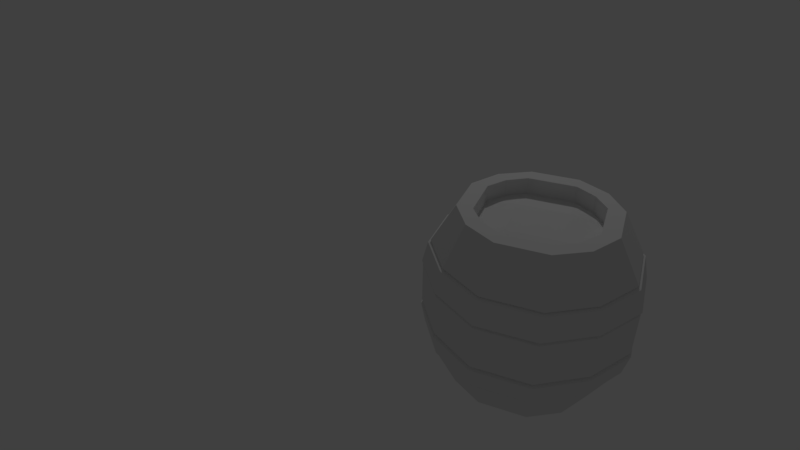 # Source: whole.blend  (saved by Blender 2.79.0; exported with 4.5.12 LTS)
import bpy
from mathutils import Matrix  # noqa: F401  (used for matrix-valued properties, if any)

bpy.ops.wm.read_factory_settings(use_empty=True)
scene = bpy.context.scene
scene.name = 'Scene'

# ---- collections
col_collection_1 = bpy.data.collections.new('Collection 1'); scene.collection.children.link(col_collection_1)

# ---- materials (node trees are filled in below, after node groups)
mat_barrel_sheet = bpy.data.materials.new('barrel sheet')
mat_barrel_sheet.alpha_threshold = 0.0
mat_barrel_sheet.use_transparent_shadow = False
mat_barrel_sheet.roughness = 0.5
mat_barrel_sheet.line_color = (0.0, 0.0, 0.0, 1.0)

# ---- material node trees

# ---- world
world_world = bpy.data.worlds.new('World'); scene.world = world_world
world_world.color = (0.05088, 0.05088, 0.05088)
world_world.use_sun_shadow = False
world_world.sun_shadow_jitter_overblur = 0.0
world_world.cycles.sampling_method = 'MANUAL'

# ---- cameras
cam_camera_001 = bpy.data.cameras.new('Camera.001')
cam_camera_001.clip_end = 100.0
cam_camera_001.lens = 23.87
cam_camera_001.sensor_width = 32.0
cam_camera_001.sensor_height = 18.0
cam_camera_001.display_size = 2.0
cam_camera_001.dof.focus_distance = 0.0
cam_camera_001.dof.aperture_fstop = 128.0
cam_camera_001.dof.aperture_blades = 6

# ---- lights
light_lamp = bpy.data.lights.new('Lamp', 'POINT')
light_lamp.transmission_factor = 0.0
light_lamp.cutoff_distance = 30.0
light_lamp.energy = 100.0
light_lamp.shadow_buffer_clip_start = 1.001
light_lamp.shadow_soft_size = 0.1
light_lamp.shadow_maximum_resolution = 0.006
light_lamp.use_absolute_resolution = True

# ---- meshes
me_cube_001 = bpy.data.meshes.new('Cube.001')
me_cube_001.from_pydata([(0.1663, 0.5047, 0.09748), (-0.1662, 0.5047, 0.09748), (-0.1662, 0.3919, 0.09748), (0.1663, 0.3919, 0.09748), (-0.1662, -0.5047, 0.09748), (0.1663, -0.5047, 0.09748), (0.5047, 0.1663, 0.09748), (-0.5047, 0.1663, 0.09748), (0.5047, -0.1662, 0.09748), (-0.5047, -0.1662, 0.09748), (0.1944, 0.6662, 0.4037), (-0.1944, 0.6662, 0.4037), (-0.1944, -0.6662, 0.4037), (0.1944, -0.6662, 0.4037), (0.6662, 0.1944, 0.4037), (-0.6662, 0.1944, 0.4037), (0.6662, -0.1944, 0.4037), (-0.6662, -0.1944, 0.4037), (0.1933, 0.6596, 1.113), (-0.1933, 0.6596, 1.113), (-0.1933, -0.6596, 1.113), (0.1933, -0.6596, 1.113), (0.6596, 0.1933, 1.113), (-0.6596, 0.1933, 1.113), (0.6596, -0.1933, 1.113), (-0.6596, -0.1933, 1.113), (0.1663, 0.5047, 1.399), (-0.1662, 0.5047, 1.399), (-0.1662, -0.5047, 1.399), (0.1663, -0.5047, 1.399), (0.5047, 0.1663, 1.399), (-0.5047, 0.1663, 1.399), (0.5047, -0.1662, 1.399), (-0.5047, -0.1662, 1.399), (-0.1662, 0.3919, 1.399), (0.1663, 0.3919, 1.399), (0.1663, -0.3919, 1.399), (-0.1662, -0.3919, 1.399), (0.3919, 0.1663, 1.399), (0.3919, -0.1662, 1.399), (-0.3919, -0.1662, 1.399), (-0.3919, 0.1663, 1.399), (-0.3919, -0.1662, 1.28), (-0.3919, 0.1663, 1.28), (0.3919, -0.1662, 1.28), (0.3919, 0.1663, 1.28), (0.1663, 0.3919, 1.28), (-0.1662, 0.3919, 1.28), (-0.1662, -0.3919, 1.28), (0.1663, -0.3919, 1.28), (-0.1781, 0.1781, 1.301), (-0.1781, -0.1781, 1.301), (0.1781, -0.1781, 1.301), (0.1781, 0.1781, 1.301), (0.1663, -0.3919, 0.09748), (-0.1662, -0.3919, 0.09748), (0.3919, -0.1662, 0.09748), (0.3919, 0.1663, 0.09748), (-0.3919, 0.1663, 0.09748), (-0.3919, -0.1662, 0.09748), (-0.3919, 0.1663, 0.2162), (-0.3919, -0.1662, 0.2162), (-0.1662, 0.3919, 0.2162), (0.1663, 0.3919, 0.2162), (0.3919, 0.1663, 0.2162), (0.3919, -0.1662, 0.2162), (0.1663, -0.3919, 0.2162), (-0.1662, -0.3919, 0.2162), (-0.1781, 0.1781, 0.2159), (-0.1781, -0.1781, 0.2159), (0.1781, 0.1781, 0.2159), (0.1781, -0.1781, 0.2159), (0.1964, -0.7087, 0.9069), (-0.7087, 0.1964, 0.9069), (-0.1964, -0.7087, 0.9069), (0.7087, 0.1964, 0.9069), (0.7087, -0.1964, 0.9069), (-0.7087, -0.1964, 0.9069), (0.1964, 0.7087, 0.9069), (-0.1964, 0.7087, 0.9069), (0.7097, -0.1963, 0.6027), (-0.7097, -0.1963, 0.6027), (0.1963, 0.7097, 0.6027), (-0.1963, 0.7097, 0.6027), (0.1963, -0.7097, 0.6027), (-0.7097, 0.1963, 0.6027), (-0.1963, -0.7097, 0.6027), (0.7097, 0.1963, 0.6027), (-0.375, -0.375, 0.09748), (-0.4796, -0.4796, 0.4037), (-0.4754, -0.4754, 1.113), (-0.375, -0.375, 1.399), (-0.5041, -0.5041, 0.9069), (-0.5046, -0.5046, 0.6027), (0.375, -0.375, 0.09748), (0.4796, -0.4796, 0.4037), (0.4754, -0.4754, 1.113), (0.375, -0.375, 1.399), (0.5041, -0.5041, 0.9069), (0.5046, -0.5046, 0.6027), (0.375, 0.375, 0.09748), (0.4796, 0.4796, 0.4037), (0.4754, 0.4754, 1.113), (0.375, 0.375, 1.399), (0.5041, 0.5041, 0.9069), (0.5046, 0.5046, 0.6027), (-0.375, 0.375, 0.09748), (-0.4796, 0.4796, 0.4037), (-0.4754, 0.4754, 1.113), (-0.375, 0.375, 1.399), (-0.5041, 0.5041, 0.9069), (-0.5046, 0.5046, 0.6027), (-0.3, -0.3, 1.399), (0.3, -0.3, 1.399), (0.3, 0.3, 1.399), (-0.3, 0.3, 1.399), (-0.3, -0.3, 0.09748), (0.3, -0.3, 0.09748), (0.3, 0.3, 0.09748), (-0.3, 0.3, 0.09748), (-0.3, -0.3, 0.2162), (0.3, -0.3, 0.2162), (0.3, 0.3, 0.2162), (-0.3, 0.3, 0.2162), (-0.3, -0.3, 1.28), (0.3, -0.3, 1.28), (0.3, 0.3, 1.28), (-0.3, 0.3, 1.28), (0.6929, -0.1923, 0.5903), (-0.6929, -0.1923, 0.5903), (0.1923, 0.6929, 0.5903), (-0.1923, 0.6929, 0.5903), (0.1923, -0.6929, 0.5903), (-0.6929, 0.1923, 0.5903), (-0.1923, -0.6929, 0.5903), (0.6929, 0.1923, 0.5903), (-0.493, -0.493, 0.5903), (0.493, -0.493, 0.5903), (0.493, 0.493, 0.5903), (-0.493, 0.493, 0.5903), (0.6571, -0.1913, 0.4127), (-0.6571, -0.1913, 0.4127), (0.1913, 0.6571, 0.4127), (-0.1913, 0.6571, 0.4127), (-0.4727, -0.4727, 0.4127), (0.4727, -0.4727, 0.4127), (0.4727, 0.4727, 0.4127), (-0.4727, 0.4727, 0.4127), (0.1913, -0.6571, 0.4127), (-0.6571, 0.1913, 0.4127), (-0.1913, -0.6571, 0.4127), (0.6571, 0.1913, 0.4127), (0.1931, -0.6953, 0.917), (-0.6953, 0.1931, 0.917), (-0.1931, -0.6953, 0.917), (0.6953, 0.1931, 0.917), (0.6953, -0.1931, 0.917), (-0.6953, -0.1931, 0.917), (0.1931, 0.6953, 0.917), (-0.1931, 0.6953, 0.917), (-0.4948, -0.4948, 0.917), (0.4948, -0.4948, 0.917), (0.4948, 0.4948, 0.917), (-0.4948, 0.4948, 0.917), (0.1904, -0.6512, 1.104), (-0.6512, 0.1904, 1.104), (-0.1904, -0.6512, 1.104), (0.6512, 0.1904, 1.104), (0.6512, -0.1904, 1.104), (-0.6512, -0.1904, 1.104), (0.1904, 0.6512, 1.104), (-0.1904, 0.6512, 1.104), (-0.469, -0.469, 1.104), (0.469, -0.469, 1.104), (0.469, 0.469, 1.104), (-0.469, 0.469, 1.104), (0.1981, -0.683, 0.4223), (0.1996, -0.7168, 0.5762), (-0.683, 0.1981, 0.4223), (-0.7168, 0.1996, 0.5762), (-0.1981, -0.683, 0.4223), (-0.1996, -0.7168, 0.5762), (0.683, 0.1981, 0.4223), (0.7168, 0.1996, 0.5762), (-0.5104, 0.5104, 0.5762), (0.1996, 0.7168, 0.5762), (0.5104, 0.5104, 0.5762), (0.7168, -0.1996, 0.5762), (0.5104, -0.5104, 0.5762), (-0.5104, -0.5104, 0.5762), (-0.1996, 0.7168, 0.5762), (-0.7168, -0.1996, 0.5762), (0.683, -0.1981, 0.4223), (-0.683, -0.1981, 0.4223), (0.1981, 0.683, 0.4223), (-0.1981, 0.683, 0.4223), (-0.4909, -0.4909, 0.4223), (0.4909, -0.4909, 0.4223), (0.4909, 0.4909, 0.4223), (-0.4909, 0.4909, 0.4223), (0.6768, -0.1971, 1.094), (0.7151, -0.1995, 0.9342), (-0.6768, -0.1971, 1.094), (-0.7151, -0.1995, 0.9342), (0.1971, 0.6768, 1.094), (0.1995, 0.7151, 0.9342), (-0.1971, 0.6768, 1.094), (-0.1995, 0.7151, 0.9342), (-0.487, -0.487, 1.094), (-0.5094, -0.5094, 0.9342), (0.487, -0.487, 1.094), (0.5094, -0.5094, 0.9342), (0.487, 0.487, 1.094), (0.5094, 0.5094, 0.9342), (-0.487, 0.487, 1.094), (-0.5094, 0.5094, 0.9342), (-0.7151, 0.1995, 0.9342), (-0.1995, -0.7151, 0.9342), (0.7151, 0.1995, 0.9342), (0.1995, -0.7151, 0.9342), (0.1971, -0.6768, 1.094), (-0.6768, 0.1971, 1.094), (-0.1971, -0.6768, 1.094), (0.6768, 0.1971, 1.094)], [], [(60, 61, 59, 58), (58, 59, 9, 7), (56, 57, 6, 8), (55, 54, 5, 4), (1, 0, 3, 2), (1, 11, 10, 0), (106, 107, 11, 1), (6, 14, 16, 8), (94, 95, 13, 5), (9, 17, 15, 7), (88, 89, 17, 9), (5, 13, 12, 4), (100, 101, 14, 6), (173, 96, 21, 164), (169, 25, 23, 165), (164, 21, 20, 166), (172, 90, 25, 169), (174, 102, 22, 167), (167, 22, 24, 168), (171, 19, 18, 170), (175, 108, 19, 171), (19, 27, 26, 18), (108, 109, 27, 19), (96, 97, 29, 21), (25, 33, 31, 23), (21, 29, 28, 20), (90, 91, 33, 25), (102, 103, 30, 22), (22, 30, 32, 24), (26, 27, 34, 35), (36, 37, 28, 29), (38, 39, 32, 30), (31, 33, 40, 41), (42, 43, 41, 40), (45, 44, 39, 38), (47, 46, 35, 34), (49, 48, 37, 36), (50, 51, 52, 53), (53, 52, 44, 45), (50, 53, 46, 47), (51, 50, 43, 42), (52, 51, 48, 49), (63, 62, 2, 3), (65, 64, 57, 56), (67, 66, 54, 55), (69, 68, 70, 71), (71, 70, 64, 65), (61, 60, 68, 69), (70, 68, 62, 63), (66, 67, 69, 71), (39, 113, 97, 32), (36, 29, 97, 113), (137, 99, 84, 132), (129, 81, 85, 133), (132, 84, 86, 134), (136, 93, 81, 129), (138, 105, 87, 135), (135, 87, 80, 128), (131, 83, 82, 130), (139, 111, 83, 131), (110, 79, 83, 111), (77, 73, 85, 81), (92, 77, 81, 93), (72, 74, 86, 84), (79, 78, 82, 83), (104, 75, 87, 105), (75, 76, 80, 87), (98, 72, 84, 99), (74, 92, 93, 86), (134, 86, 93, 136), (20, 28, 91, 90), (166, 20, 90, 172), (4, 12, 89, 88), (76, 98, 99, 80), (128, 80, 99, 137), (24, 32, 97, 96), (168, 24, 96, 173), (8, 16, 95, 94), (78, 104, 105, 82), (130, 82, 105, 138), (18, 26, 103, 102), (170, 18, 102, 174), (0, 10, 101, 100), (73, 110, 111, 85), (133, 85, 111, 139), (23, 31, 109, 108), (165, 23, 108, 175), (7, 15, 107, 106), (112, 91, 28, 37), (40, 33, 91, 112), (38, 30, 103, 114), (35, 114, 103, 26), (34, 27, 109, 115), (41, 115, 109, 31), (119, 106, 1, 2), (58, 7, 106, 119), (116, 88, 9, 59), (55, 4, 88, 116), (117, 94, 5, 54), (56, 8, 94, 117), (118, 100, 6, 57), (3, 0, 100, 118), (123, 119, 2, 62), (60, 58, 119, 123), (63, 3, 118, 122), (64, 122, 118, 57), (65, 56, 117, 121), (66, 121, 117, 54), (67, 55, 116, 120), (61, 120, 116, 59), (47, 34, 115, 127), (43, 127, 115, 41), (42, 40, 112, 124), (48, 124, 112, 37), (126, 114, 35, 46), (45, 38, 114, 126), (125, 113, 39, 44), (49, 36, 113, 125), (51, 42, 124), (48, 51, 124), (44, 52, 125), (52, 49, 125), (136, 129, 191, 189), (166, 172, 208, 222), (163, 153, 216, 215), (146, 142, 194, 198), (138, 135, 183, 186), (168, 173, 210, 200), (145, 140, 192, 197), (135, 128, 187, 183), (170, 174, 212, 204), (152, 161, 211, 219), (144, 150, 180, 196), (131, 130, 185, 190), (95, 145, 148, 13), (17, 141, 149, 15), (13, 148, 150, 12), (89, 144, 141, 17), (101, 146, 151, 14), (14, 151, 140, 16), (11, 143, 142, 10), (107, 147, 143, 11), (12, 150, 144, 89), (16, 140, 145, 95), (10, 142, 146, 101), (15, 149, 147, 107), (73, 153, 163, 110), (78, 158, 162, 104), (76, 156, 161, 98), (74, 154, 160, 92), (110, 163, 159, 79), (79, 159, 158, 78), (75, 155, 156, 76), (104, 162, 155, 75), (92, 160, 157, 77), (72, 152, 154, 74), (77, 157, 153, 73), (98, 161, 152, 72), (165, 175, 214, 221), (153, 157, 203, 216), (143, 147, 199, 195), (139, 131, 190, 184), (154, 152, 219, 217), (142, 143, 195, 194), (134, 136, 189, 181), (173, 164, 220, 210), (157, 160, 209, 203), (140, 151, 182, 192), (128, 137, 188, 187), (169, 165, 221, 202), (178, 179, 184, 199), (194, 185, 186, 198), (192, 187, 188, 197), (180, 181, 189, 196), (199, 184, 190, 195), (195, 190, 185, 194), (182, 183, 187, 192), (198, 186, 183, 182), (196, 189, 191, 193), (176, 177, 181, 180), (193, 191, 179, 178), (197, 188, 177, 176), (216, 221, 214, 215), (205, 204, 212, 213), (201, 200, 210, 211), (217, 222, 208, 209), (215, 214, 206, 207), (207, 206, 204, 205), (218, 223, 200, 201), (213, 212, 223, 218), (209, 208, 202, 203), (219, 220, 222, 217), (203, 202, 221, 216), (211, 210, 220, 219), (147, 149, 178, 199), (162, 158, 205, 213), (175, 171, 206, 214), (132, 134, 181, 177), (161, 156, 201, 211), (171, 170, 204, 206), (129, 133, 179, 191), (148, 145, 197, 176), (160, 154, 217, 209), (167, 168, 200, 223), (137, 132, 177, 188), (149, 141, 193, 178), (159, 163, 215, 207), (174, 167, 223, 212), (150, 148, 176, 180), (158, 159, 207, 205), (172, 169, 202, 208), (133, 139, 184, 179), (141, 144, 196, 193), (156, 155, 218, 201), (164, 166, 222, 220), (130, 138, 186, 185), (151, 146, 198, 182), (155, 162, 213, 218), (43, 50, 127), (50, 47, 127), (46, 53, 126), (53, 45, 126), (61, 69, 120), (69, 67, 120), (66, 71, 121), (71, 65, 121), (64, 70, 122), (70, 63, 122), (62, 68, 123), (68, 60, 123)])
_uv = me_cube_001.uv_layers.new(name='UVMap')
_uv.uv.foreach_set('vector', [0.6248, 0.7498, 0.5627, 0.7498, 0.5627, 0.6877, 0.6248, 0.6877, 0.6248, 0.6248, 0.5627, 0.6248, 0.5627, 0.5627, 0.6248, 0.5627, 0.5627, 0.6248, 0.6248, 0.6248, 0.6248, 0.5627, 0.5627, 0.5627, 0.5627, 0.6248, 0.6248, 0.6248, 0.6248, 0.5627, 0.5627, 0.5627, 0.6248, 0.5627, 0.5627, 0.5627, 0.5627, 0.6248, 0.6248, 0.6248, 0.4998, 0.5623, 0.4377, 0.5623, 0.4377, 0.5002, 0.4998, 0.5002, 0.3748, 0.5623, 0.3127, 0.5623, 0.3127, 0.5002, 0.3748, 0.5002, 0.3748, 0.5623, 0.3127, 0.5623, 0.3127, 0.5002, 0.3748, 0.5002, 0.3123, 0.6248, 0.2502, 0.6248, 0.2502, 0.5627, 0.3123, 0.5627, 0.3748, 0.6248, 0.3127, 0.6248, 0.3127, 0.5627, 0.3748, 0.5627, 0.3752, 0.6248, 0.4373, 0.6248, 0.4373, 0.5627, 0.3752, 0.5627, 0.3748, 0.6248, 0.3127, 0.6248, 0.3127, 0.5627, 0.3748, 0.5627, 0.3123, 0.5002, 0.2502, 0.5002, 0.2502, 0.5623, 0.3123, 0.5623, 0.5627, 0.7498, 0.5627, 0.6877, 0.6248, 0.6877, 0.6248, 0.7498, 0.6248, 0.7498, 0.5627, 0.6877, 0.5627, 0.6877, 0.6248, 0.7498, 0.5627, 0.7498, 0.5627, 0.6877, 0.6248, 0.6877, 0.6248, 0.7498, 0.5627, 0.7498, 0.5627, 0.6877, 0.6248, 0.6877, 0.6248, 0.7498, 0.5627, 0.7498, 0.5627, 0.6877, 0.6248, 0.6877, 0.6248, 0.7498, 0.6248, 0.7498, 0.5627, 0.6877, 0.5627, 0.6877, 0.6248, 0.7498, 0.6248, 0.7498, 0.5627, 0.6877, 0.5627, 0.6877, 0.6248, 0.7498, 0.5627, 0.7498, 0.5627, 0.6877, 0.6248, 0.6877, 0.6248, 0.7498, 0.4373, 0.6248, 0.3752, 0.6248, 0.3752, 0.5627, 0.4373, 0.5627, 0.2502, 0.5627, 0.3123, 0.5627, 0.3123, 0.6248, 0.2502, 0.6248, 0.4377, 0.5627, 0.4998, 0.5627, 0.4998, 0.6248, 0.4377, 0.6248, 0.3748, 0.5002, 0.3127, 0.5002, 0.3127, 0.5623, 0.3748, 0.5623, 0.3123, 0.5002, 0.2502, 0.5002, 0.2502, 0.5623, 0.3123, 0.5623, 0.4377, 0.6248, 0.4998, 0.6248, 0.4998, 0.5627, 0.4377, 0.5627, 0.3748, 0.5627, 0.3127, 0.5627, 0.3127, 0.6248, 0.3748, 0.6248, 0.2502, 0.6248, 0.3123, 0.6248, 0.3123, 0.5627, 0.2502, 0.5627, 0.5627, 0.6248, 0.6248, 0.6248, 0.6248, 0.5627, 0.5627, 0.5627, 0.5627, 0.5627, 0.6248, 0.5627, 0.6248, 0.6248, 0.5627, 0.6248, 0.5627, 0.5627, 0.6248, 0.5627, 0.6248, 0.6248, 0.5627, 0.6248, 0.5627, 0.6248, 0.6248, 0.6248, 0.6248, 0.5627, 0.5627, 0.5627, 0.5627, 0.7498, 0.6248, 0.7498, 0.6248, 0.6877, 0.5627, 0.6877, 0.5627, 0.7498, 0.6248, 0.7498, 0.6248, 0.6877, 0.5627, 0.6877, 0.5627, 0.7498, 0.6248, 0.7498, 0.6248, 0.6877, 0.5627, 0.6877, 0.5627, 0.7498, 0.6248, 0.7498, 0.6248, 0.6877, 0.5627, 0.6877, 0.9998, 0.5627, 0.9998, 0.6248, 0.9377, 0.6248, 0.9377, 0.5627, 0.5002, 0.6877, 0.5002, 0.7498, 0.5623, 0.7498, 0.5623, 0.6877, 0.5002, 0.6877, 0.5002, 0.7498, 0.5623, 0.7498, 0.5623, 0.6877, 0.5002, 0.6877, 0.5002, 0.7498, 0.5623, 0.7498, 0.5623, 0.6877, 0.5002, 0.6877, 0.5002, 0.7498, 0.5623, 0.7498, 0.5623, 0.6877, 0.6248, 0.7498, 0.5627, 0.7498, 0.5627, 0.6877, 0.6248, 0.6877, 0.5627, 0.7498, 0.6248, 0.7498, 0.6248, 0.6877, 0.5627, 0.6877, 0.5627, 0.7498, 0.6248, 0.7498, 0.6248, 0.6877, 0.5627, 0.6877, 0.9377, 0.5627, 0.9377, 0.6248, 0.9998, 0.6248, 0.9998, 0.5627, 0.5002, 0.6877, 0.5002, 0.7498, 0.5623, 0.7498, 0.5623, 0.6877, 0.5623, 0.6877, 0.5623, 0.7498, 0.5002, 0.7498, 0.5002, 0.6877, 0.5002, 0.6877, 0.5002, 0.7498, 0.5623, 0.7498, 0.5623, 0.6877, 0.5623, 0.6877, 0.5623, 0.7498, 0.5002, 0.7498, 0.5002, 0.6877, 0.5627, 0.5627, 0.6248, 0.5627, 0.6248, 0.6248, 0.5627, 0.5938, 0.5627, 0.5627, 0.5627, 0.5938, 0.6248, 0.6248, 0.6248, 0.5627, 0.5627, 0.7498, 0.5627, 0.6877, 0.6248, 0.6877, 0.6248, 0.7498, 0.6248, 0.7498, 0.5627, 0.6877, 0.5627, 0.6877, 0.6248, 0.7498, 0.5627, 0.7498, 0.5627, 0.6877, 0.6248, 0.6877, 0.6248, 0.7498, 0.5627, 0.7498, 0.5627, 0.6877, 0.6248, 0.6877, 0.6248, 0.7498, 0.5627, 0.7498, 0.5627, 0.6877, 0.6248, 0.6877, 0.6248, 0.7498, 0.5627, 0.7498, 0.5627, 0.6877, 0.6248, 0.6877, 0.6248, 0.7498, 0.6248, 0.7498, 0.5627, 0.6877, 0.5627, 0.6877, 0.6248, 0.7498, 0.5627, 0.7498, 0.5627, 0.6877, 0.6248, 0.6877, 0.6248, 0.7498, 0.3127, 0.5623, 0.3127, 0.5002, 0.3748, 0.5002, 0.3748, 0.5623, 0.2502, 0.5623, 0.2502, 0.5002, 0.3123, 0.5002, 0.3123, 0.5623, 0.3752, 0.6248, 0.3752, 0.5627, 0.4373, 0.5627, 0.4373, 0.6248, 0.4373, 0.5627, 0.4373, 0.6248, 0.3752, 0.6248, 0.3752, 0.5627, 0.3752, 0.6248, 0.3752, 0.5627, 0.4373, 0.5627, 0.4373, 0.6248, 0.2502, 0.6248, 0.2502, 0.5627, 0.3123, 0.5627, 0.3123, 0.6248, 0.4998, 0.5627, 0.4998, 0.6248, 0.4377, 0.6248, 0.4377, 0.5627, 0.2502, 0.5623, 0.2502, 0.5002, 0.3123, 0.5002, 0.3123, 0.5623, 0.4377, 0.5623, 0.4377, 0.5002, 0.4998, 0.5002, 0.4998, 0.5623, 0.5627, 0.7498, 0.5627, 0.6877, 0.6248, 0.6877, 0.6248, 0.7498, 0.3748, 0.5627, 0.3127, 0.5627, 0.3127, 0.6248, 0.3748, 0.6248, 0.5627, 0.7498, 0.5627, 0.6877, 0.6248, 0.6877, 0.6248, 0.7498, 0.3748, 0.5002, 0.3127, 0.5002, 0.3127, 0.5623, 0.3748, 0.5623, 0.3127, 0.6248, 0.3127, 0.5627, 0.3748, 0.5627, 0.3748, 0.6248, 0.5627, 0.7498, 0.5627, 0.6877, 0.6248, 0.6877, 0.6248, 0.7498, 0.4373, 0.5623, 0.3752, 0.5623, 0.3752, 0.5002, 0.4373, 0.5002, 0.5627, 0.7498, 0.5627, 0.6877, 0.6248, 0.6877, 0.6248, 0.7498, 0.2502, 0.5627, 0.3123, 0.5627, 0.3123, 0.6248, 0.2502, 0.6248, 0.3123, 0.6248, 0.3123, 0.5627, 0.2502, 0.5627, 0.2502, 0.6248, 0.5627, 0.7498, 0.5627, 0.6877, 0.6248, 0.6877, 0.6248, 0.7498, 0.4373, 0.5002, 0.3752, 0.5002, 0.3752, 0.5623, 0.4373, 0.5623, 0.5627, 0.7498, 0.5627, 0.6877, 0.6248, 0.6877, 0.6248, 0.7498, 0.3748, 0.6248, 0.3127, 0.6248, 0.3127, 0.5627, 0.3748, 0.5627, 0.3123, 0.5627, 0.3123, 0.6248, 0.2502, 0.6248, 0.2502, 0.5627, 0.5627, 0.7498, 0.5627, 0.6877, 0.6248, 0.6877, 0.6248, 0.7498, 0.4373, 0.5627, 0.3752, 0.5627, 0.3752, 0.6248, 0.4373, 0.6248, 0.5627, 0.7498, 0.5627, 0.6877, 0.6248, 0.6877, 0.6248, 0.7498, 0.4373, 0.5623, 0.3752, 0.5623, 0.3752, 0.5002, 0.4373, 0.5002, 0.6248, 0.5627, 0.6248, 0.6248, 0.5627, 0.5938, 0.5627, 0.5627, 0.5627, 0.5627, 0.5627, 0.5938, 0.6248, 0.6248, 0.6248, 0.5627, 0.6248, 0.5938, 0.6248, 0.6248, 0.5627, 0.5859, 0.5627, 0.5627, 0.5627, 0.5627, 0.6248, 0.5627, 0.6248, 0.6248, 0.5627, 0.5938, 0.5627, 0.5938, 0.5627, 0.6248, 0.6248, 0.5859, 0.6248, 0.5627, 0.5627, 0.5627, 0.6248, 0.5627, 0.6248, 0.6248, 0.5627, 0.5938, 0.6248, 0.6248, 0.6248, 0.5627, 0.5627, 0.5938, 0.5627, 0.6248, 0.6248, 0.6248, 0.6248, 0.5938, 0.5627, 0.5627, 0.5627, 0.6248, 0.5627, 0.6248, 0.5627, 0.5627, 0.6248, 0.5938, 0.6248, 0.6248, 0.5627, 0.6248, 0.5627, 0.5938, 0.6248, 0.5627, 0.6248, 0.6248, 0.6248, 0.6248, 0.6248, 0.5627, 0.5627, 0.5938, 0.5627, 0.6248, 0.5627, 0.6248, 0.5627, 0.5938, 0.6248, 0.5627, 0.6248, 0.6248, 0.6248, 0.6248, 0.6248, 0.5627, 0.5627, 0.5938, 0.5627, 0.6248, 0.5627, 0.6248, 0.5627, 0.5938, 0.6248, 0.5627, 0.6248, 0.6248, 0.6248, 0.7498, 0.6248, 0.6877, 0.5627, 0.6877, 0.5627, 0.7498, 0.6248, 0.7498, 0.6248, 0.6877, 0.5627, 0.6877, 0.5627, 0.7498, 0.6248, 0.7498, 0.6248, 0.6877, 0.5627, 0.6877, 0.5627, 0.7498, 0.5627, 0.7498, 0.6248, 0.7498, 0.6248, 0.6877, 0.5627, 0.6877, 0.6248, 0.7498, 0.6248, 0.6877, 0.5627, 0.6877, 0.5627, 0.7498, 0.5627, 0.7498, 0.6248, 0.7498, 0.6248, 0.6877, 0.5627, 0.6877, 0.6248, 0.7498, 0.6248, 0.6877, 0.5627, 0.6877, 0.5627, 0.7498, 0.5627, 0.7498, 0.6248, 0.7498, 0.6248, 0.6877, 0.5627, 0.6877, 0.6248, 0.7498, 0.6248, 0.6877, 0.5627, 0.6877, 0.5627, 0.7498, 0.5627, 0.7498, 0.6248, 0.7498, 0.6248, 0.6877, 0.5627, 0.6877, 0.6248, 0.7498, 0.6248, 0.6877, 0.5627, 0.6877, 0.5627, 0.7498, 0.5627, 0.7498, 0.6248, 0.7498, 0.6248, 0.6877, 0.5627, 0.6877, 0.6248, 0.7498, 0.6248, 0.6877, 0.5627, 0.6877, 0.5627, 0.7498, 0.6248, 0.7498, 0.6248, 0.6877, 0.5627, 0.6877, 0.5627, 0.7498, 0.6248, 0.7498, 0.6248, 0.6877, 0.5627, 0.6877, 0.5627, 0.7498, 0.6248, 0.7498, 0.6248, 0.6877, 0.5627, 0.6877, 0.5627, 0.7498, 0.5002, 0.7498, 0.5623, 0.7498, 0.5623, 0.6877, 0.5623, 0.7498, 0.5002, 0.7109, 0.5623, 0.6877, 0.5623, 0.7498, 0.5002, 0.6877, 0.5623, 0.6877, 0.5002, 0.6877, 0.5623, 0.7498, 0.5623, 0.6877, 0.8127, 0.3748, 0.8748, 0.3127, 0.8748, 0.3127, 0.8127, 0.3748, 0.8127, 0.3748, 0.8748, 0.3127, 0.8748, 0.3127, 0.8127, 0.3748, 0.8748, 0.3127, 0.8127, 0.3748, 0.8127, 0.3748, 0.8748, 0.3127, 0.8127, 0.3127, 0.8748, 0.3748, 0.8748, 0.3748, 0.8127, 0.3127, 0.8127, 0.3748, 0.8748, 0.3127, 0.8748, 0.3127, 0.8127, 0.3748, 0.8748, 0.3127, 0.8127, 0.3748, 0.8127, 0.3748, 0.8748, 0.3127, 0.8748, 0.3748, 0.8127, 0.3127, 0.8127, 0.3127, 0.8748, 0.3748, 0.8127, 0.3127, 0.8748, 0.3748, 0.8748, 0.3748, 0.8127, 0.3127, 0.8127, 0.3748, 0.8748, 0.3127, 0.8748, 0.3127, 0.8127, 0.3748, 0.8127, 0.3748, 0.8748, 0.3127, 0.8748, 0.3127, 0.8127, 0.3748, 0.8748, 0.3127, 0.8127, 0.3748, 0.8127, 0.3748, 0.8748, 0.3127, 0.8127, 0.3748, 0.8748, 0.3127, 0.8748, 0.3127, 0.8127, 0.3748, 0.6248, 0.6877, 0.6248, 0.7498, 0.5627, 0.7498, 0.5627, 0.6877, 0.6248, 0.6877, 0.6248, 0.7498, 0.5627, 0.7498, 0.5627, 0.6877, 0.6248, 0.6877, 0.5627, 0.7498, 0.5627, 0.7498, 0.6248, 0.6877, 0.6248, 0.6877, 0.6248, 0.7498, 0.5627, 0.7498, 0.5627, 0.6877, 0.6248, 0.6877, 0.6248, 0.7498, 0.5627, 0.7498, 0.5627, 0.6877, 0.6248, 0.6877, 0.6248, 0.7498, 0.5627, 0.7498, 0.5627, 0.6877, 0.6248, 0.6877, 0.5627, 0.7498, 0.5627, 0.7498, 0.6248, 0.6877, 0.6248, 0.6877, 0.6248, 0.7498, 0.5627, 0.7498, 0.5627, 0.6877, 0.6248, 0.6877, 0.6248, 0.7498, 0.5627, 0.7498, 0.5627, 0.6877, 0.6248, 0.6877, 0.6248, 0.7498, 0.5627, 0.7498, 0.5627, 0.6877, 0.6248, 0.6877, 0.6248, 0.7498, 0.5627, 0.7498, 0.5627, 0.6877, 0.6248, 0.6877, 0.6248, 0.7498, 0.5627, 0.7498, 0.5627, 0.6877, 0.6248, 0.6877, 0.6248, 0.7498, 0.5627, 0.7498, 0.5627, 0.6877, 0.6248, 0.6877, 0.6248, 0.7498, 0.5627, 0.7498, 0.5627, 0.6877, 0.6248, 0.6877, 0.6248, 0.7498, 0.5627, 0.7498, 0.5627, 0.6877, 0.6248, 0.6877, 0.6248, 0.7498, 0.5627, 0.7498, 0.5627, 0.6877, 0.6248, 0.6877, 0.6248, 0.7498, 0.5627, 0.7498, 0.5627, 0.6877, 0.6248, 0.6877, 0.6248, 0.7498, 0.5627, 0.7498, 0.5627, 0.6877, 0.6248, 0.6877, 0.6248, 0.7498, 0.5627, 0.7498, 0.5627, 0.6877, 0.6248, 0.6877, 0.6248, 0.7498, 0.5627, 0.7498, 0.5627, 0.6877, 0.6248, 0.6877, 0.6248, 0.7498, 0.5627, 0.7498, 0.5627, 0.6877, 0.6248, 0.6877, 0.6248, 0.7498, 0.5627, 0.7498, 0.5627, 0.6877, 0.5627, 0.6877, 0.6248, 0.7498, 0.6248, 0.7498, 0.5627, 0.6877, 0.6248, 0.6877, 0.6248, 0.7498, 0.5627, 0.7498, 0.5627, 0.6877, 0.8127, 0.3748, 0.8748, 0.3127, 0.8748, 0.3127, 0.8127, 0.3748, 0.8748, 0.3748, 0.8127, 0.3127, 0.8127, 0.3127, 0.8748, 0.3748, 0.8748, 0.3127, 0.8127, 0.3748, 0.8127, 0.3748, 0.8748, 0.3127, 0.8127, 0.3127, 0.8748, 0.3748, 0.8748, 0.3748, 0.8127, 0.3127, 0.8748, 0.3127, 0.8127, 0.3748, 0.8127, 0.3748, 0.8748, 0.3127, 0.8748, 0.3748, 0.8127, 0.3127, 0.8127, 0.3127, 0.8748, 0.3748, 0.8127, 0.3127, 0.8748, 0.3748, 0.8748, 0.3748, 0.8127, 0.3127, 0.8127, 0.3748, 0.8748, 0.3127, 0.8748, 0.3127, 0.8127, 0.3748, 0.8748, 0.3748, 0.8127, 0.3127, 0.8127, 0.3127, 0.8748, 0.3748, 0.8748, 0.3127, 0.8127, 0.3748, 0.8127, 0.3748, 0.8748, 0.3127, 0.8127, 0.3748, 0.8748, 0.3127, 0.8748, 0.3127, 0.8127, 0.3748, 0.8748, 0.3748, 0.8127, 0.3127, 0.8127, 0.3127, 0.8748, 0.3748, 0.5002, 0.3127, 0.5002, 0.3748, 0.7498, 0.3748, 0.7498, 0.3127, 0.5002, 0.3127, 0.5002, 0.3748, 0.7498, 0.3748, 0.7498, 0.3127, 0.7498, 0.3127, 0.7498, 0.3748, 0.5002, 0.3748, 0.5002, 0.3127, 0.5002, 0.3127, 0.5002, 0.3748, 0.7498, 0.3748, 0.7498, 0.3127, 0.5627, 0.3127, 0.5627, 0.3748, 0.6248, 0.3748, 0.6248, 0.3127, 0.7498, 0.3127, 0.7498, 0.3748, 0.5002, 0.3748, 0.5002, 0.3127, 0.5002, 0.3127, 0.5002, 0.3748, 0.7498, 0.3748, 0.7498, 0.3127, 0.6877, 0.3127, 0.6877, 0.3748, 0.7498, 0.3748, 0.7498, 0.3127, 0.5002, 0.3127, 0.5002, 0.3748, 0.7498, 0.3748, 0.7498, 0.3127, 0.7498, 0.3127, 0.7498, 0.3748, 0.5002, 0.3748, 0.5002, 0.3127, 0.5002, 0.3127, 0.5002, 0.3748, 0.7498, 0.3748, 0.7498, 0.3127, 0.5002, 0.3127, 0.5002, 0.3748, 0.7498, 0.3748, 0.7498, 0.3127, 0.7498, 0.3127, 0.7498, 0.3748, 0.5002, 0.3748, 0.5002, 0.3127, 0.5002, 0.3127, 0.5002, 0.3748, 0.7498, 0.3748, 0.7498, 0.3127, 0.7498, 0.3127, 0.7498, 0.3748, 0.5002, 0.3748, 0.5002, 0.3127, 0.7498, 0.3127, 0.7498, 0.3748, 0.5002, 0.3748, 0.5002, 0.3127, 0.5002, 0.3127, 0.5002, 0.3748, 0.7498, 0.3748, 0.7498, 0.3127, 0.7498, 0.3127, 0.7498, 0.3748, 0.5002, 0.3748, 0.5002, 0.3127, 0.5002, 0.3127, 0.5002, 0.3748, 0.7498, 0.3748, 0.7498, 0.3127, 0.5002, 0.3127, 0.5002, 0.3748, 0.7498, 0.3748, 0.7498, 0.3127, 0.5002, 0.3127, 0.5002, 0.3748, 0.7498, 0.3748, 0.7498, 0.3127, 0.5002, 0.3127, 0.5002, 0.3748, 0.7498, 0.3748, 0.7498, 0.3127, 0.5002, 0.3127, 0.5002, 0.3748, 0.7498, 0.3748, 0.7498, 0.3127, 0.6252, 0.3127, 0.6252, 0.3748, 0.6873, 0.3748, 0.6873, 0.3127, 0.8748, 0.3748, 0.8127, 0.3127, 0.8127, 0.3127, 0.8748, 0.3748, 0.8748, 0.3127, 0.8127, 0.3748, 0.8127, 0.3748, 0.8748, 0.3127, 0.8127, 0.3127, 0.8748, 0.3748, 0.8748, 0.3748, 0.8127, 0.3127, 0.8127, 0.3748, 0.8748, 0.3127, 0.8748, 0.3127, 0.8127, 0.3748, 0.8748, 0.3127, 0.8127, 0.3748, 0.8127, 0.3748, 0.8748, 0.3127, 0.8127, 0.3748, 0.8748, 0.3127, 0.8748, 0.3127, 0.8127, 0.3748, 0.8748, 0.3127, 0.8127, 0.3748, 0.8127, 0.3748, 0.8748, 0.3127, 0.8748, 0.3127, 0.8127, 0.3748, 0.8127, 0.3748, 0.8748, 0.3127, 0.8748, 0.3516, 0.8127, 0.3127, 0.8127, 0.3127, 0.8748, 0.3748, 0.8127, 0.3127, 0.8748, 0.3748, 0.8748, 0.3748, 0.8127, 0.3127, 0.8127, 0.3127, 0.8748, 0.3748, 0.8748, 0.3748, 0.8127, 0.3127, 0.8748, 0.3127, 0.8127, 0.3748, 0.8127, 0.3748, 0.8748, 0.3127, 0.8748, 0.3748, 0.8127, 0.3127, 0.8127, 0.3127, 0.8748, 0.3748, 0.8127, 0.3127, 0.8748, 0.3748, 0.8748, 0.3748, 0.8127, 0.3127, 0.8748, 0.3748, 0.8127, 0.3127, 0.8127, 0.3127, 0.8748, 0.3748, 0.8748, 0.3127, 0.8127, 0.3748, 0.8127, 0.3748, 0.8748, 0.3127, 0.8127, 0.3127, 0.8748, 0.3748, 0.8748, 0.3748, 0.8127, 0.3127, 0.8127, 0.3748, 0.8748, 0.3127, 0.8748, 0.3127, 0.8127, 0.3748, 0.8127, 0.3748, 0.8748, 0.3127, 0.8748, 0.3127, 0.8127, 0.3748, 0.8748, 0.3748, 0.8127, 0.3127, 0.8127, 0.3127, 0.8748, 0.3748, 0.8127, 0.3127, 0.8748, 0.3748, 0.8748, 0.3748, 0.8127, 0.3127, 0.8127, 0.3748, 0.8748, 0.3127, 0.8748, 0.3127, 0.8127, 0.3748, 0.8748, 0.3748, 0.8127, 0.3127, 0.8127, 0.3127, 0.8748, 0.3748, 0.8748, 0.3748, 0.8127, 0.3127, 0.8127, 0.3127, 0.8748, 0.3748, 0.5623, 0.7498, 0.5002, 0.6877, 0.5623, 0.6877, 0.5002, 0.6877, 0.5623, 0.7498, 0.5623, 0.6877, 0.5623, 0.7498, 0.5002, 0.6877, 0.5623, 0.6877, 0.5002, 0.6877, 0.5623, 0.7498, 0.5623, 0.6877, 0.5623, 0.7498, 0.5002, 0.6877, 0.5623, 0.6877, 0.5002, 0.6877, 0.5623, 0.7498, 0.5623, 0.6877, 0.5623, 0.7498, 0.5002, 0.6877, 0.5623, 0.6877, 0.5002, 0.6877, 0.5623, 0.7498, 0.5623, 0.6877, 0.5623, 0.7498, 0.5002, 0.6877, 0.5623, 0.6877, 0.5002, 0.6877, 0.5623, 0.7498, 0.5623, 0.6877, 0.5623, 0.7498, 0.5002, 0.6877, 0.5623, 0.6877, 0.5002, 0.6877, 0.5623, 0.7498, 0.5623, 0.6877])
me_cube_001.materials.append(mat_barrel_sheet)
me_cube_001.use_remesh_preserve_volume = False
me_cube_001.use_remesh_preserve_attributes = False
me_cube_001.use_mirror_vertex_groups = False
me_cube_001.update()

# ---- objects
ob_camera = bpy.data.objects.new('Camera', cam_camera_001)
ob_lamp = bpy.data.objects.new('Lamp', light_lamp)
ob_cube_001 = bpy.data.objects.new('Cube.001', me_cube_001)

# ---- transforms, parenting, visibility, modifiers, constraints
ob_camera.location = (-3.369, -0.4705, 3.253)
ob_camera.rotation_euler = (1.029, 1.017e-06, -1.168)
ob_camera.lineart.crease_threshold = 0.0
ob_lamp.location = (4.076, 1.005, 5.904)
ob_lamp.rotation_euler = (0.6503, 0.05522, 1.866)
ob_lamp.lock_rotations_4d = False
ob_lamp.empty_display_type = 'ARROWS'
ob_lamp.color = (0.0, 0.0, 0.0, 0.0)
ob_lamp.lineart.crease_threshold = 0.0
ob_cube_001.location = (0.0, 0.0, 0.0)
ob_cube_001.lock_rotations_4d = False
ob_cube_001.empty_display_type = 'ARROWS'
ob_cube_001.lineart.crease_threshold = 0.0

# ---- collection membership
col_collection_1.objects.link(ob_camera)
col_collection_1.objects.link(ob_lamp)
col_collection_1.objects.link(ob_cube_001)

# ---- scene / render settings (as saved in the file)
scene.camera = ob_camera
scene.frame_start = 1; scene.frame_end = 250; scene.frame_set(1)
scene.render.engine = 'BLENDER_EEVEE_NEXT'
scene.render.resolution_percentage = 50
scene.render.dither_intensity = 0.0
scene.cycles.use_denoising = False
scene.cycles.samples = 128
scene.cycles.sampling_pattern = 'TABULATED_SOBOL'
scene.cycles.use_adaptive_sampling = False
scene.cycles.use_light_tree = False
scene.cycles.blur_glossy = 0.0
scene.cycles.sample_clamp_indirect = 0.0
scene.view_settings.view_transform = 'Standard'
bpy.context.view_layer.update()
